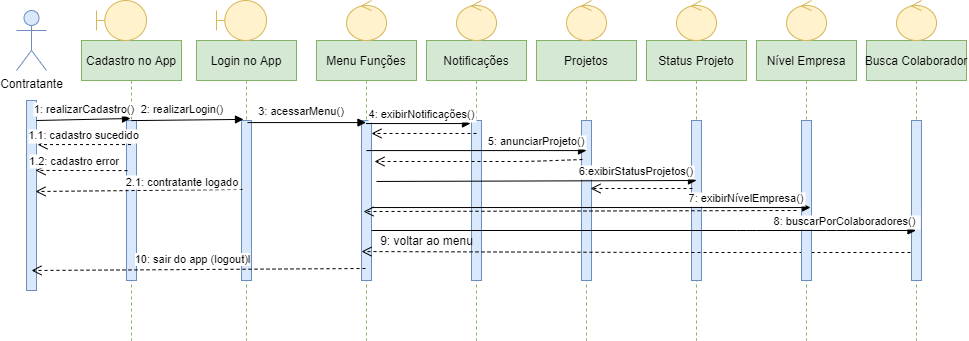

The diagram above was exported from draw.io. Its source (the exported page's mxGraphModel, read from the mxfile embedded in the PNG):
<mxGraphModel dx="868" dy="450" grid="1" gridSize="10" guides="1" tooltips="1" connect="1" arrows="1" fold="1" page="1" pageScale="1" pageWidth="850" pageHeight="1100" math="0" shadow="0">
  <root>
    <mxCell id="0" />
    <mxCell id="1" parent="0" />
    <mxCell id="3nuBFxr9cyL0pnOWT2aG-5" value="Cadastro no App" style="shape=umlLifeline;perimeter=lifelinePerimeter;container=1;collapsible=0;recursiveResize=0;rounded=0;shadow=0;strokeWidth=1;fillColor=#d5e8d4;strokeColor=#82b366;" parent="1" vertex="1">
      <mxGeometry x="115" y="80" width="100" height="300" as="geometry" />
    </mxCell>
    <mxCell id="3nuBFxr9cyL0pnOWT2aG-6" value="" style="points=[];perimeter=orthogonalPerimeter;rounded=0;shadow=0;strokeWidth=1;fillColor=#dae8fc;strokeColor=#6c8ebf;" parent="3nuBFxr9cyL0pnOWT2aG-5" vertex="1">
      <mxGeometry x="45" y="80" width="10" height="160" as="geometry" />
    </mxCell>
    <mxCell id="StcCsoNaav3aFJAbkg7_-1" value="Contratante" style="shape=umlActor;verticalLabelPosition=bottom;verticalAlign=top;html=1;fillColor=#dae8fc;strokeColor=#6c8ebf;" parent="1" vertex="1">
      <mxGeometry x="50" y="50" width="30" height="60" as="geometry" />
    </mxCell>
    <mxCell id="3nuBFxr9cyL0pnOWT2aG-2" value="" style="points=[];perimeter=orthogonalPerimeter;rounded=0;shadow=0;strokeWidth=1;fillColor=#dae8fc;strokeColor=#6c8ebf;" parent="1" vertex="1">
      <mxGeometry x="60" y="140" width="10" height="190" as="geometry" />
    </mxCell>
    <mxCell id="StcCsoNaav3aFJAbkg7_-4" value="Login no App" style="shape=umlLifeline;perimeter=lifelinePerimeter;container=1;collapsible=0;recursiveResize=0;rounded=0;shadow=0;strokeWidth=1;fillColor=#d5e8d4;strokeColor=#82b366;" parent="1" vertex="1">
      <mxGeometry x="230" y="80" width="100" height="300" as="geometry" />
    </mxCell>
    <mxCell id="StcCsoNaav3aFJAbkg7_-5" value="" style="points=[];perimeter=orthogonalPerimeter;rounded=0;shadow=0;strokeWidth=1;fillColor=#dae8fc;strokeColor=#6c8ebf;" parent="StcCsoNaav3aFJAbkg7_-4" vertex="1">
      <mxGeometry x="45" y="80" width="10" height="160" as="geometry" />
    </mxCell>
    <mxCell id="StcCsoNaav3aFJAbkg7_-14" value="" style="shape=umlBoundary;whiteSpace=wrap;html=1;fillColor=#fff2cc;strokeColor=#d6b656;" parent="1" vertex="1">
      <mxGeometry x="130" y="40" width="50" height="40" as="geometry" />
    </mxCell>
    <mxCell id="StcCsoNaav3aFJAbkg7_-16" value="" style="shape=umlBoundary;whiteSpace=wrap;html=1;fillColor=#fff2cc;strokeColor=#d6b656;" parent="1" vertex="1">
      <mxGeometry x="250" y="40" width="50" height="40" as="geometry" />
    </mxCell>
    <mxCell id="StcCsoNaav3aFJAbkg7_-17" value="Menu Funções" style="shape=umlLifeline;perimeter=lifelinePerimeter;container=1;collapsible=0;recursiveResize=0;rounded=0;shadow=0;strokeWidth=1;fillColor=#d5e8d4;strokeColor=#82b366;" parent="1" vertex="1">
      <mxGeometry x="350" y="80" width="100" height="300" as="geometry" />
    </mxCell>
    <mxCell id="StcCsoNaav3aFJAbkg7_-18" value="" style="points=[];perimeter=orthogonalPerimeter;rounded=0;shadow=0;strokeWidth=1;fillColor=#dae8fc;strokeColor=#6c8ebf;" parent="StcCsoNaav3aFJAbkg7_-17" vertex="1">
      <mxGeometry x="45" y="80" width="10" height="160" as="geometry" />
    </mxCell>
    <mxCell id="StcCsoNaav3aFJAbkg7_-19" value="1.1: cadastro sucedido" style="verticalAlign=bottom;endArrow=open;dashed=1;endSize=8;shadow=0;strokeWidth=1;entryX=1.1;entryY=0.232;entryDx=0;entryDy=0;entryPerimeter=0;" parent="1" source="3nuBFxr9cyL0pnOWT2aG-5" target="3nuBFxr9cyL0pnOWT2aG-2" edge="1">
      <mxGeometry x="0.0042" relative="1" as="geometry">
        <mxPoint x="80" y="184" as="targetPoint" />
        <mxPoint x="180" y="190" as="sourcePoint" />
        <mxPoint as="offset" />
      </mxGeometry>
    </mxCell>
    <mxCell id="StcCsoNaav3aFJAbkg7_-21" value="1.2: cadastro error" style="verticalAlign=bottom;endArrow=open;dashed=1;endSize=8;shadow=0;strokeWidth=1;entryX=0.9;entryY=0.368;entryDx=0;entryDy=0;entryPerimeter=0;exitX=0.1;exitY=0.313;exitDx=0;exitDy=0;exitPerimeter=0;" parent="1" source="3nuBFxr9cyL0pnOWT2aG-6" target="3nuBFxr9cyL0pnOWT2aG-2" edge="1">
      <mxGeometry x="0.173" relative="1" as="geometry">
        <mxPoint x="80" y="210" as="targetPoint" />
        <mxPoint x="180" y="210" as="sourcePoint" />
        <mxPoint x="1" as="offset" />
      </mxGeometry>
    </mxCell>
    <mxCell id="StcCsoNaav3aFJAbkg7_-22" value="" style="ellipse;shape=umlControl;whiteSpace=wrap;html=1;fillColor=#fff2cc;strokeColor=#d6b656;" parent="1" vertex="1">
      <mxGeometry x="380" y="40" width="40" height="40" as="geometry" />
    </mxCell>
    <mxCell id="StcCsoNaav3aFJAbkg7_-29" value="3: acessarMenu()" style="verticalAlign=bottom;endArrow=block;shadow=0;strokeWidth=1;exitX=0.6;exitY=0.013;exitDx=0;exitDy=0;exitPerimeter=0;" parent="1" source="StcCsoNaav3aFJAbkg7_-5" target="StcCsoNaav3aFJAbkg7_-17" edge="1">
      <mxGeometry x="-0.0817" y="2" relative="1" as="geometry">
        <mxPoint x="350" y="160" as="sourcePoint" />
        <mxPoint x="440" y="170" as="targetPoint" />
        <Array as="points" />
        <mxPoint as="offset" />
      </mxGeometry>
    </mxCell>
    <mxCell id="StcCsoNaav3aFJAbkg7_-30" value="Notificações" style="shape=umlLifeline;perimeter=lifelinePerimeter;container=1;collapsible=0;recursiveResize=0;rounded=0;shadow=0;strokeWidth=1;fillColor=#d5e8d4;strokeColor=#82b366;" parent="1" vertex="1">
      <mxGeometry x="460" y="80" width="100" height="300" as="geometry" />
    </mxCell>
    <mxCell id="StcCsoNaav3aFJAbkg7_-31" value="" style="points=[];perimeter=orthogonalPerimeter;rounded=0;shadow=0;strokeWidth=1;fillColor=#dae8fc;strokeColor=#6c8ebf;" parent="StcCsoNaav3aFJAbkg7_-30" vertex="1">
      <mxGeometry x="45" y="80" width="10" height="160" as="geometry" />
    </mxCell>
    <mxCell id="StcCsoNaav3aFJAbkg7_-32" value="4: exibirNotificações()" style="verticalAlign=bottom;endArrow=block;shadow=0;strokeWidth=1;entryX=-0.1;entryY=0.019;entryDx=0;entryDy=0;entryPerimeter=0;" parent="1" source="StcCsoNaav3aFJAbkg7_-17" target="StcCsoNaav3aFJAbkg7_-31" edge="1">
      <mxGeometry x="0.0739" relative="1" as="geometry">
        <mxPoint x="440" y="170" as="sourcePoint" />
        <mxPoint x="540" y="170" as="targetPoint" />
        <Array as="points" />
        <mxPoint as="offset" />
      </mxGeometry>
    </mxCell>
    <mxCell id="StcCsoNaav3aFJAbkg7_-33" value="1: realizarCadastro()" style="verticalAlign=bottom;endArrow=block;shadow=0;strokeWidth=1;entryX=0.49;entryY=0.26;entryDx=0;entryDy=0;entryPerimeter=0;" parent="1" target="3nuBFxr9cyL0pnOWT2aG-5" edge="1">
      <mxGeometry x="0.0208" y="1" relative="1" as="geometry">
        <mxPoint x="70" y="160" as="sourcePoint" />
        <mxPoint x="168" y="158" as="targetPoint" />
        <Array as="points" />
        <mxPoint as="offset" />
      </mxGeometry>
    </mxCell>
    <mxCell id="StcCsoNaav3aFJAbkg7_-34" value="2: realizarLogin()" style="verticalAlign=bottom;endArrow=block;shadow=0;strokeWidth=1;exitX=0.5;exitY=0.267;exitDx=0;exitDy=0;exitPerimeter=0;entryX=0.47;entryY=0.263;entryDx=0;entryDy=0;entryPerimeter=0;" parent="1" source="3nuBFxr9cyL0pnOWT2aG-5" target="StcCsoNaav3aFJAbkg7_-4" edge="1">
      <mxGeometry x="-0.0817" y="2" relative="1" as="geometry">
        <mxPoint x="180" y="160.00000000000006" as="sourcePoint" />
        <mxPoint x="280" y="160" as="targetPoint" />
        <Array as="points" />
        <mxPoint as="offset" />
      </mxGeometry>
    </mxCell>
    <mxCell id="StcCsoNaav3aFJAbkg7_-35" value="2.1: contratante logado" style="verticalAlign=bottom;endArrow=open;dashed=1;endSize=8;shadow=0;strokeWidth=1;entryX=0.9;entryY=0.479;entryDx=0;entryDy=0;entryPerimeter=0;exitX=0.1;exitY=0.431;exitDx=0;exitDy=0;exitPerimeter=0;" parent="1" source="StcCsoNaav3aFJAbkg7_-5" target="3nuBFxr9cyL0pnOWT2aG-2" edge="1">
      <mxGeometry x="-0.4184" y="1" relative="1" as="geometry">
        <mxPoint x="200" y="229.49999999999997" as="targetPoint" />
        <mxPoint x="260" y="231" as="sourcePoint" />
        <mxPoint as="offset" />
      </mxGeometry>
    </mxCell>
    <mxCell id="StcCsoNaav3aFJAbkg7_-37" value="Projetos" style="shape=umlLifeline;perimeter=lifelinePerimeter;container=1;collapsible=0;recursiveResize=0;rounded=0;shadow=0;strokeWidth=1;fillColor=#d5e8d4;strokeColor=#82b366;" parent="1" vertex="1">
      <mxGeometry x="570" y="80" width="100" height="300" as="geometry" />
    </mxCell>
    <mxCell id="StcCsoNaav3aFJAbkg7_-38" value="" style="points=[];perimeter=orthogonalPerimeter;rounded=0;shadow=0;strokeWidth=1;fillColor=#dae8fc;strokeColor=#6c8ebf;" parent="StcCsoNaav3aFJAbkg7_-37" vertex="1">
      <mxGeometry x="45" y="80" width="10" height="160" as="geometry" />
    </mxCell>
    <mxCell id="StcCsoNaav3aFJAbkg7_-39" value="5: anunciarProjeto()" style="verticalAlign=bottom;endArrow=block;shadow=0;strokeWidth=1;exitX=0.5;exitY=0.188;exitDx=0;exitDy=0;exitPerimeter=0;entryX=0.5;entryY=0.188;entryDx=0;entryDy=0;entryPerimeter=0;" parent="1" source="StcCsoNaav3aFJAbkg7_-18" target="StcCsoNaav3aFJAbkg7_-38" edge="1">
      <mxGeometry x="0.5455" relative="1" as="geometry">
        <mxPoint x="439.5" y="189.99999999999997" as="sourcePoint" />
        <mxPoint x="650" y="190" as="targetPoint" />
        <Array as="points" />
        <mxPoint as="offset" />
      </mxGeometry>
    </mxCell>
    <mxCell id="StcCsoNaav3aFJAbkg7_-40" value="" style="ellipse;shape=umlControl;whiteSpace=wrap;html=1;fillColor=#fff2cc;strokeColor=#d6b656;" parent="1" vertex="1">
      <mxGeometry x="490" y="40" width="40" height="40" as="geometry" />
    </mxCell>
    <mxCell id="StcCsoNaav3aFJAbkg7_-41" value="" style="ellipse;shape=umlControl;whiteSpace=wrap;html=1;fillColor=#fff2cc;strokeColor=#d6b656;" parent="1" vertex="1">
      <mxGeometry x="600" y="40" width="40" height="40" as="geometry" />
    </mxCell>
    <mxCell id="StcCsoNaav3aFJAbkg7_-43" value="Status Projeto" style="shape=umlLifeline;perimeter=lifelinePerimeter;container=1;collapsible=0;recursiveResize=0;rounded=0;shadow=0;strokeWidth=1;fillColor=#d5e8d4;strokeColor=#82b366;" parent="1" vertex="1">
      <mxGeometry x="680" y="80" width="100" height="300" as="geometry" />
    </mxCell>
    <mxCell id="StcCsoNaav3aFJAbkg7_-44" value="" style="points=[];perimeter=orthogonalPerimeter;rounded=0;shadow=0;strokeWidth=1;fillColor=#dae8fc;strokeColor=#6c8ebf;" parent="StcCsoNaav3aFJAbkg7_-43" vertex="1">
      <mxGeometry x="45" y="80" width="10" height="160" as="geometry" />
    </mxCell>
    <mxCell id="StcCsoNaav3aFJAbkg7_-45" value="" style="ellipse;shape=umlControl;whiteSpace=wrap;html=1;fillColor=#fff2cc;strokeColor=#d6b656;" parent="1" vertex="1">
      <mxGeometry x="710" y="40" width="40" height="40" as="geometry" />
    </mxCell>
    <mxCell id="StcCsoNaav3aFJAbkg7_-46" value="6:exibirStatusProjetos()" style="verticalAlign=bottom;endArrow=block;shadow=0;strokeWidth=1;exitX=1.5;exitY=0.381;exitDx=0;exitDy=0;exitPerimeter=0;entryX=0.5;entryY=0.375;entryDx=0;entryDy=0;entryPerimeter=0;" parent="1" source="StcCsoNaav3aFJAbkg7_-18" target="StcCsoNaav3aFJAbkg7_-44" edge="1">
      <mxGeometry x="0.625" relative="1" as="geometry">
        <mxPoint x="410" y="220.00000000000006" as="sourcePoint" />
        <mxPoint x="630" y="220.00000000000006" as="targetPoint" />
        <Array as="points" />
        <mxPoint as="offset" />
      </mxGeometry>
    </mxCell>
    <mxCell id="StcCsoNaav3aFJAbkg7_-48" value="" style="html=1;verticalAlign=bottom;endArrow=open;dashed=1;endSize=8;entryX=0;entryY=0.819;entryDx=0;entryDy=0;entryPerimeter=0;" parent="1" target="StcCsoNaav3aFJAbkg7_-18" edge="1">
      <mxGeometry relative="1" as="geometry">
        <mxPoint x="950" y="292" as="sourcePoint" />
        <mxPoint x="650" y="250" as="targetPoint" />
        <Array as="points">
          <mxPoint x="700" y="292" />
        </Array>
      </mxGeometry>
    </mxCell>
    <mxCell id="StcCsoNaav3aFJAbkg7_-49" value="10: sair do app (logout)l" style="html=1;verticalAlign=bottom;endArrow=open;dashed=1;endSize=8;exitX=0.49;exitY=0.76;exitDx=0;exitDy=0;exitPerimeter=0;" parent="1" source="StcCsoNaav3aFJAbkg7_-17" edge="1">
      <mxGeometry x="0.0337" y="-1" relative="1" as="geometry">
        <mxPoint x="460" y="190" as="sourcePoint" />
        <mxPoint x="65" y="310" as="targetPoint" />
        <Array as="points" />
        <mxPoint as="offset" />
      </mxGeometry>
    </mxCell>
    <mxCell id="StcCsoNaav3aFJAbkg7_-50" value="9: voltar ao menu&amp;nbsp; &amp;nbsp;" style="text;html=1;align=center;verticalAlign=middle;resizable=0;points=[];autosize=1;" parent="1" vertex="1">
      <mxGeometry x="405" y="270" width="120" height="20" as="geometry" />
    </mxCell>
    <mxCell id="GPimXSYepMDdszWYob4k-1" value="Nível Empresa" style="shape=umlLifeline;perimeter=lifelinePerimeter;container=1;collapsible=0;recursiveResize=0;rounded=0;shadow=0;strokeWidth=1;fillColor=#d5e8d4;strokeColor=#82b366;" parent="1" vertex="1">
      <mxGeometry x="790" y="80" width="100" height="300" as="geometry" />
    </mxCell>
    <mxCell id="GPimXSYepMDdszWYob4k-2" value="" style="points=[];perimeter=orthogonalPerimeter;rounded=0;shadow=0;strokeWidth=1;fillColor=#dae8fc;strokeColor=#6c8ebf;" parent="GPimXSYepMDdszWYob4k-1" vertex="1">
      <mxGeometry x="45" y="80" width="10" height="160" as="geometry" />
    </mxCell>
    <mxCell id="GPimXSYepMDdszWYob4k-4" value="7: exibirNívelEmpresa()" style="verticalAlign=bottom;endArrow=block;shadow=0;strokeWidth=1;entryX=0.9;entryY=0.544;entryDx=0;entryDy=0;entryPerimeter=0;" parent="1" source="StcCsoNaav3aFJAbkg7_-18" target="GPimXSYepMDdszWYob4k-2" edge="1">
      <mxGeometry x="0.7084" relative="1" as="geometry">
        <mxPoint x="394" y="250" as="sourcePoint" />
        <mxPoint x="840" y="240" as="targetPoint" />
        <Array as="points" />
        <mxPoint as="offset" />
      </mxGeometry>
    </mxCell>
    <mxCell id="GPimXSYepMDdszWYob4k-8" value="" style="html=1;verticalAlign=bottom;endArrow=open;dashed=1;endSize=8;exitX=0.1;exitY=0.425;exitDx=0;exitDy=0;exitPerimeter=0;entryX=0.9;entryY=0.425;entryDx=0;entryDy=0;entryPerimeter=0;" parent="1" source="StcCsoNaav3aFJAbkg7_-44" edge="1" target="StcCsoNaav3aFJAbkg7_-38">
      <mxGeometry x="0.4286" y="-10" relative="1" as="geometry">
        <mxPoint x="680" y="228" as="sourcePoint" />
        <mxPoint x="624" y="220" as="targetPoint" />
        <Array as="points" />
        <mxPoint as="offset" />
      </mxGeometry>
    </mxCell>
    <mxCell id="GPimXSYepMDdszWYob4k-10" value="" style="html=1;verticalAlign=bottom;endArrow=open;dashed=1;endSize=8;exitX=0.1;exitY=0.244;exitDx=0;exitDy=0;exitPerimeter=0;" parent="1" source="StcCsoNaav3aFJAbkg7_-38" edge="1">
      <mxGeometry x="0.4286" y="-10" relative="1" as="geometry">
        <mxPoint x="590" y="202" as="sourcePoint" />
        <mxPoint x="408" y="201" as="targetPoint" />
        <Array as="points">
          <mxPoint x="560" y="201" />
        </Array>
        <mxPoint as="offset" />
      </mxGeometry>
    </mxCell>
    <mxCell id="GPimXSYepMDdszWYob4k-11" value="" style="ellipse;shape=umlControl;whiteSpace=wrap;html=1;fillColor=#fff2cc;strokeColor=#d6b656;" parent="1" vertex="1">
      <mxGeometry x="820" y="40" width="40" height="40" as="geometry" />
    </mxCell>
    <mxCell id="ah4Sm-_ixnWqAlexul0i-1" value="Busca Colaborador" style="shape=umlLifeline;perimeter=lifelinePerimeter;container=1;collapsible=0;recursiveResize=0;rounded=0;shadow=0;strokeWidth=1;fillColor=#d5e8d4;strokeColor=#82b366;" vertex="1" parent="1">
      <mxGeometry x="900" y="80" width="100" height="300" as="geometry" />
    </mxCell>
    <mxCell id="ah4Sm-_ixnWqAlexul0i-2" value="" style="points=[];perimeter=orthogonalPerimeter;rounded=0;shadow=0;strokeWidth=1;fillColor=#dae8fc;strokeColor=#6c8ebf;" vertex="1" parent="ah4Sm-_ixnWqAlexul0i-1">
      <mxGeometry x="45" y="80" width="10" height="160" as="geometry" />
    </mxCell>
    <mxCell id="ah4Sm-_ixnWqAlexul0i-3" value="" style="ellipse;shape=umlControl;whiteSpace=wrap;html=1;fillColor=#fff2cc;strokeColor=#d6b656;" vertex="1" parent="1">
      <mxGeometry x="930" y="40" width="40" height="40" as="geometry" />
    </mxCell>
    <mxCell id="ah4Sm-_ixnWqAlexul0i-6" value="8: buscarPorColaboradores() " style="verticalAlign=bottom;endArrow=block;shadow=0;strokeWidth=1;" edge="1" parent="1" source="StcCsoNaav3aFJAbkg7_-18" target="ah4Sm-_ixnWqAlexul0i-1">
      <mxGeometry x="0.7447" relative="1" as="geometry">
        <mxPoint x="410" y="259.99999999999994" as="sourcePoint" />
        <mxPoint x="849" y="259.99999999999994" as="targetPoint" />
        <Array as="points">
          <mxPoint x="780" y="270" />
          <mxPoint x="870" y="270" />
        </Array>
        <mxPoint as="offset" />
      </mxGeometry>
    </mxCell>
    <mxCell id="ah4Sm-_ixnWqAlexul0i-7" value="" style="html=1;verticalAlign=bottom;endArrow=open;dashed=1;endSize=8;entryX=0.2;entryY=0.569;entryDx=0;entryDy=0;entryPerimeter=0;" edge="1" parent="1" target="StcCsoNaav3aFJAbkg7_-18">
      <mxGeometry x="0.4286" y="-10" relative="1" as="geometry">
        <mxPoint x="830" y="250" as="sourcePoint" />
        <mxPoint x="406" y="236" as="targetPoint" />
        <Array as="points" />
        <mxPoint as="offset" />
      </mxGeometry>
    </mxCell>
    <mxCell id="ah4Sm-_ixnWqAlexul0i-8" value="" style="html=1;verticalAlign=bottom;endArrow=open;dashed=1;endSize=8;exitX=0.5;exitY=0.081;exitDx=0;exitDy=0;exitPerimeter=0;entryX=1;entryY=0.081;entryDx=0;entryDy=0;entryPerimeter=0;" edge="1" parent="1" source="StcCsoNaav3aFJAbkg7_-31" target="StcCsoNaav3aFJAbkg7_-18">
      <mxGeometry x="0.4286" y="-10" relative="1" as="geometry">
        <mxPoint x="626" y="209.03999999999996" as="sourcePoint" />
        <mxPoint x="418" y="211" as="targetPoint" />
        <Array as="points" />
        <mxPoint as="offset" />
      </mxGeometry>
    </mxCell>
  </root>
</mxGraphModel>